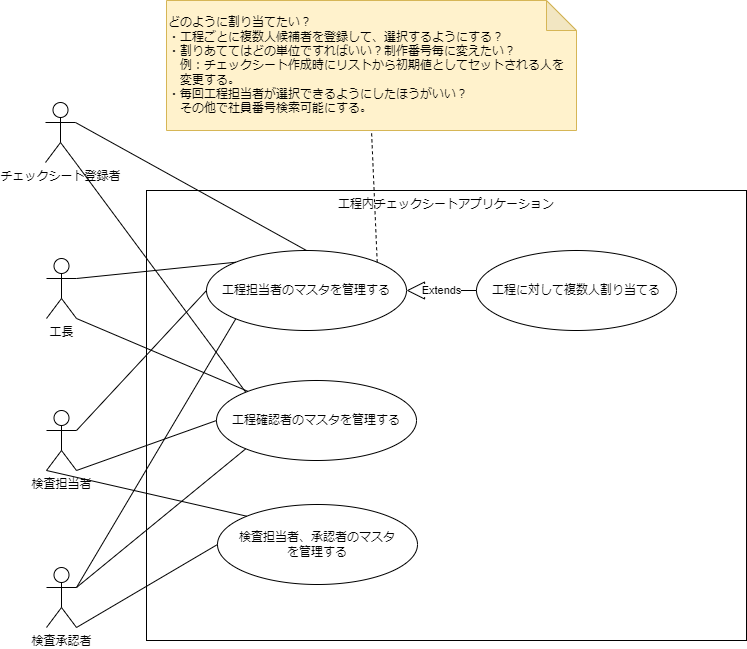

The diagram above was exported from draw.io. Its source (the exported page's mxGraphModel, read from the mxfile embedded in the PNG):
<mxGraphModel dx="781" dy="1638" grid="1" gridSize="10" guides="1" tooltips="1" connect="1" arrows="1" fold="1" page="1" pageScale="1" pageWidth="827" pageHeight="1169" math="0" shadow="0">
  <root>
    <mxCell id="0" />
    <mxCell id="1" parent="0" />
    <mxCell id="51" value="工程内チェックシートアプリケーション" style="rounded=0;whiteSpace=wrap;html=1;fillColor=none;verticalAlign=top;" parent="1" vertex="1">
      <mxGeometry x="180" y="90" width="600" height="450" as="geometry" />
    </mxCell>
    <mxCell id="43" value="検査担当者" style="shape=umlActor;verticalLabelPosition=bottom;verticalAlign=top;html=1;outlineConnect=0;fillColor=none;" parent="1" vertex="1">
      <mxGeometry x="80" y="310" width="30" height="60" as="geometry" />
    </mxCell>
    <mxCell id="46" value="工程担当者のマスタを管理する" style="ellipse;whiteSpace=wrap;html=1;fillColor=none;" parent="1" vertex="1">
      <mxGeometry x="240" y="150" width="200" height="80" as="geometry" />
    </mxCell>
    <mxCell id="47" value="工程に対して複数人割り当てる" style="ellipse;whiteSpace=wrap;html=1;fillColor=none;" parent="1" vertex="1">
      <mxGeometry x="510" y="150" width="200" height="80" as="geometry" />
    </mxCell>
    <mxCell id="48" value="工程確認者のマスタを管理する" style="ellipse;whiteSpace=wrap;html=1;fillColor=none;" parent="1" vertex="1">
      <mxGeometry x="250" y="280" width="200" height="80" as="geometry" />
    </mxCell>
    <mxCell id="49" value="" style="endArrow=none;html=1;entryX=1;entryY=0.3333333333333333;entryDx=0;entryDy=0;entryPerimeter=0;exitX=0;exitY=0.5;exitDx=0;exitDy=0;" parent="1" source="46" target="43" edge="1">
      <mxGeometry width="50" height="50" relative="1" as="geometry">
        <mxPoint x="430" y="290" as="sourcePoint" />
        <mxPoint x="480" y="240" as="targetPoint" />
      </mxGeometry>
    </mxCell>
    <mxCell id="50" value="" style="endArrow=none;html=1;exitX=0;exitY=0.5;exitDx=0;exitDy=0;entryX=1;entryY=1;entryDx=0;entryDy=0;entryPerimeter=0;" parent="1" source="48" target="43" edge="1">
      <mxGeometry width="50" height="50" relative="1" as="geometry">
        <mxPoint x="250" y="199.9999999999999" as="sourcePoint" />
        <mxPoint x="110" y="140" as="targetPoint" />
      </mxGeometry>
    </mxCell>
    <mxCell id="53" value="Extends" style="endArrow=block;endSize=16;endFill=0;html=1;exitX=0;exitY=0.5;exitDx=0;exitDy=0;entryX=1;entryY=0.5;entryDx=0;entryDy=0;" parent="1" source="47" target="46" edge="1">
      <mxGeometry width="160" relative="1" as="geometry">
        <mxPoint x="370" y="260" as="sourcePoint" />
        <mxPoint x="530" y="260" as="targetPoint" />
      </mxGeometry>
    </mxCell>
    <mxCell id="54" value="どのように割り当てたい？&lt;br&gt;・工程ごとに複数人候補者を登録して、選択するようにする？&lt;br&gt;・割りあててはどの単位ですればいい？制作番号毎に変えたい？&lt;br&gt;　例：チェックシート作成時にリストから初期値としてセットされる人を&lt;br&gt;　変更する。&lt;br&gt;・毎回工程担当者が選択できるようにしたほうがいい？&lt;br&gt;　その他で社員番号検索可能にする。" style="shape=note;whiteSpace=wrap;html=1;backgroundOutline=1;darkOpacity=0.05;fillColor=#fff2cc;strokeColor=#d6b656;align=left;" parent="1" vertex="1">
      <mxGeometry x="200" y="-100" width="410" height="130" as="geometry" />
    </mxCell>
    <mxCell id="56" value="" style="endArrow=none;dashed=1;html=1;entryX=0.5;entryY=1;entryDx=0;entryDy=0;entryPerimeter=0;exitX=1;exitY=0;exitDx=0;exitDy=0;" parent="1" source="46" target="54" edge="1">
      <mxGeometry width="50" height="50" relative="1" as="geometry">
        <mxPoint x="430" y="260" as="sourcePoint" />
        <mxPoint x="480" y="210" as="targetPoint" />
      </mxGeometry>
    </mxCell>
    <mxCell id="59" value="検査承認者" style="shape=umlActor;verticalLabelPosition=bottom;verticalAlign=top;html=1;outlineConnect=0;fillColor=none;" parent="1" vertex="1">
      <mxGeometry x="80" y="467" width="30" height="60" as="geometry" />
    </mxCell>
    <mxCell id="60" value="" style="endArrow=none;html=1;entryX=1;entryY=0.3333333333333333;entryDx=0;entryDy=0;entryPerimeter=0;exitX=0;exitY=1;exitDx=0;exitDy=0;" parent="1" source="46" target="59" edge="1">
      <mxGeometry width="50" height="50" relative="1" as="geometry">
        <mxPoint x="250" y="200" as="sourcePoint" />
        <mxPoint x="120.00000000000011" y="140" as="targetPoint" />
      </mxGeometry>
    </mxCell>
    <mxCell id="61" value="" style="endArrow=none;html=1;exitX=0;exitY=1;exitDx=0;exitDy=0;entryX=1;entryY=0.3333333333333333;entryDx=0;entryDy=0;entryPerimeter=0;" parent="1" source="48" target="59" edge="1">
      <mxGeometry width="50" height="50" relative="1" as="geometry">
        <mxPoint x="260" y="330" as="sourcePoint" />
        <mxPoint x="120.00000000000011" y="180" as="targetPoint" />
      </mxGeometry>
    </mxCell>
    <mxCell id="62" value="検査担当者、承認者のマスタ&lt;br&gt;を管理する" style="ellipse;whiteSpace=wrap;html=1;fillColor=none;" parent="1" vertex="1">
      <mxGeometry x="251" y="404" width="200" height="80" as="geometry" />
    </mxCell>
    <mxCell id="63" value="" style="endArrow=none;html=1;exitX=0;exitY=0;exitDx=0;exitDy=0;entryX=0;entryY=1;entryDx=0;entryDy=0;entryPerimeter=0;" parent="1" source="62" target="43" edge="1">
      <mxGeometry width="50" height="50" relative="1" as="geometry">
        <mxPoint x="260" y="330" as="sourcePoint" />
        <mxPoint x="120.00000000000011" y="180" as="targetPoint" />
      </mxGeometry>
    </mxCell>
    <mxCell id="64" value="" style="endArrow=none;html=1;entryX=1;entryY=1;entryDx=0;entryDy=0;entryPerimeter=0;exitX=0;exitY=0.5;exitDx=0;exitDy=0;" parent="1" source="62" target="59" edge="1">
      <mxGeometry width="50" height="50" relative="1" as="geometry">
        <mxPoint x="268.0000000000009" y="454" as="sourcePoint" />
        <mxPoint x="90.00000000000011" y="180" as="targetPoint" />
      </mxGeometry>
    </mxCell>
    <mxCell id="65" value="工長" style="shape=umlActor;verticalLabelPosition=bottom;verticalAlign=top;html=1;outlineConnect=0;fillColor=none;" parent="1" vertex="1">
      <mxGeometry x="80" y="158" width="30" height="60" as="geometry" />
    </mxCell>
    <mxCell id="67" value="チェックシート登録者" style="shape=umlActor;verticalLabelPosition=bottom;verticalAlign=top;html=1;outlineConnect=0;fillColor=none;" parent="1" vertex="1">
      <mxGeometry x="79" y="2" width="30" height="60" as="geometry" />
    </mxCell>
    <mxCell id="68" value="" style="endArrow=none;html=1;entryX=1;entryY=1;entryDx=0;entryDy=0;entryPerimeter=0;" parent="1" source="48" target="65" edge="1">
      <mxGeometry width="50" height="50" relative="1" as="geometry">
        <mxPoint x="250" y="200" as="sourcePoint" />
        <mxPoint x="120.00000000000011" y="140" as="targetPoint" />
      </mxGeometry>
    </mxCell>
    <mxCell id="72" value="" style="endArrow=none;html=1;entryX=1;entryY=0.3333333333333333;entryDx=0;entryDy=0;entryPerimeter=0;exitX=0;exitY=0;exitDx=0;exitDy=0;" parent="1" source="46" target="65" edge="1">
      <mxGeometry width="50" height="50" relative="1" as="geometry">
        <mxPoint x="292.73272060036857" y="300.4023970641624" as="sourcePoint" />
        <mxPoint x="110" y="220" as="targetPoint" />
      </mxGeometry>
    </mxCell>
    <mxCell id="74" value="" style="endArrow=none;html=1;entryX=1;entryY=0.3333333333333333;entryDx=0;entryDy=0;entryPerimeter=0;exitX=0.5;exitY=0;exitDx=0;exitDy=0;" parent="1" source="46" target="67" edge="1">
      <mxGeometry width="50" height="50" relative="1" as="geometry">
        <mxPoint x="279.28932188134513" y="171.71572875253787" as="sourcePoint" />
        <mxPoint x="120" y="239" as="targetPoint" />
      </mxGeometry>
    </mxCell>
    <mxCell id="75" value="" style="endArrow=none;html=1;exitX=0;exitY=0;exitDx=0;exitDy=0;entryX=1;entryY=1;entryDx=0;entryDy=0;entryPerimeter=0;" parent="1" source="48" target="67" edge="1">
      <mxGeometry width="50" height="50" relative="1" as="geometry">
        <mxPoint x="350" y="160" as="sourcePoint" />
        <mxPoint x="110" y="110" as="targetPoint" />
      </mxGeometry>
    </mxCell>
  </root>
</mxGraphModel>